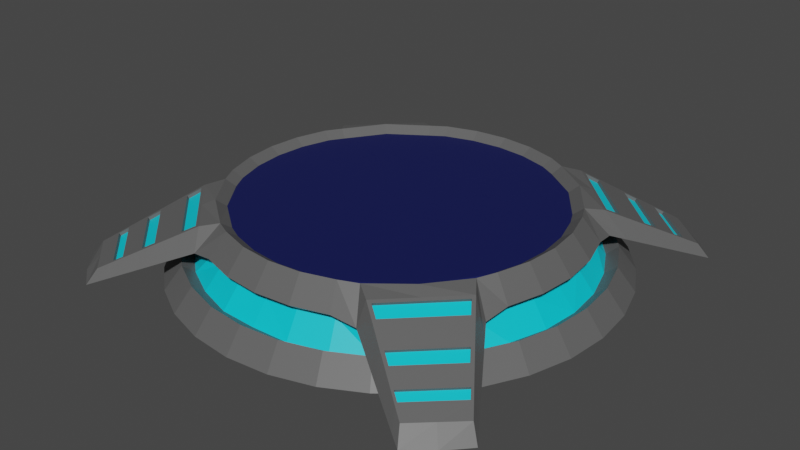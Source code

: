 # Source: PortalStand.blend  (saved by Blender 2.81.16; exported with 4.5.12 LTS)
import bpy
from mathutils import Matrix  # noqa: F401  (used for matrix-valued properties, if any)

bpy.ops.wm.read_factory_settings(use_empty=True)
scene = bpy.context.scene
scene.name = 'Scene'

# ---- collections
col_collection = bpy.data.collections.new('Collection'); scene.collection.children.link(col_collection)

# ---- materials (node trees are filled in below, after node groups)
mat_top = bpy.data.materials.new('tOP')
mat_top.use_transparent_shadow = False
mat_glowing = bpy.data.materials.new('Glowing')
mat_glowing.use_transparent_shadow = False
mat_base = bpy.data.materials.new('Base')
mat_base.use_transparent_shadow = False

# ---- material node trees
mat_top.use_nodes = True; mat_top.node_tree.nodes.clear()
_N = mat_top.node_tree.nodes; _L = mat_top.node_tree.links
n0 = _N.new('ShaderNodeOutputMaterial'); n0.name = 'Material Output'; n0.location = (300, 300)
n1 = _N.new('ShaderNodeBsdfPrincipled'); n1.name = 'Principled BSDF'; n1.location = (10, 300)
n1.distribution = 'GGX'
n1.subsurface_method = 'BURLEY'
n1.inputs[0].default_value = (0.004614, 0.008482, 0.08399, 1.0)
n1.inputs[3].default_value = 1.45
n1.inputs[27].default_value = (0.0, 0.0, 0.0, 1.0)
n1.inputs[28].default_value = 1.0
_L.new(n1.outputs[0], n0.inputs[0])
n0.is_active_output = True
mat_glowing.use_nodes = True; mat_glowing.node_tree.nodes.clear()
_N = mat_glowing.node_tree.nodes; _L = mat_glowing.node_tree.links
n0 = _N.new('ShaderNodeOutputMaterial'); n0.name = 'Material Output'; n0.location = (300, 300)
n1 = _N.new('ShaderNodeBsdfPrincipled'); n1.name = 'Principled BSDF'; n1.location = (10, 300)
n1.distribution = 'GGX'
n1.subsurface_method = 'BURLEY'
n1.inputs[0].default_value = (0.0, 0.6423, 0.8, 1.0)
n1.inputs[3].default_value = 1.45
n1.inputs[27].default_value = (0.0, 0.0, 0.0, 1.0)
n1.inputs[28].default_value = 1.0
_L.new(n1.outputs[0], n0.inputs[0])
n0.is_active_output = True
mat_base.use_nodes = True; mat_base.node_tree.nodes.clear()
_N = mat_base.node_tree.nodes; _L = mat_base.node_tree.links
n0 = _N.new('ShaderNodeOutputMaterial'); n0.name = 'Material Output'; n0.location = (300, 300)
n1 = _N.new('ShaderNodeBsdfPrincipled'); n1.name = 'Principled BSDF'; n1.location = (10, 300)
n1.distribution = 'GGX'
n1.subsurface_method = 'BURLEY'
n1.inputs[0].default_value = (0.1122, 0.1122, 0.1122, 1.0)
n1.inputs[3].default_value = 1.45
n1.inputs[27].default_value = (0.0, 0.0, 0.0, 1.0)
n1.inputs[28].default_value = 1.0
_L.new(n1.outputs[0], n0.inputs[0])
n0.is_active_output = True

# ---- world
world_world = bpy.data.worlds.new('World'); scene.world = world_world
world_world.use_nodes = True; world_world.node_tree.nodes.clear()
_N = world_world.node_tree.nodes; _L = world_world.node_tree.links
n0 = _N.new('ShaderNodeOutputWorld'); n0.name = 'World Output'; n0.location = (300, 300)
n1 = _N.new('ShaderNodeBackground'); n1.name = 'Background'; n1.location = (10, 300)
n1.inputs[0].default_value = (0.05088, 0.05088, 0.05088, 1.0)
_L.new(n1.outputs[0], n0.inputs[0])
n0.is_active_output = True
world_world.color = (0.05088, 0.05088, 0.05088)
world_world.use_sun_shadow = False
world_world.sun_shadow_jitter_overblur = 0.0

# ---- meshes
me_circle = bpy.data.meshes.new('Circle')
me_circle.from_pydata([(-1.808, -0.3596, -0.2919), (-1.703, -0.7053, -0.2919), (-1.532, -1.024, -0.2919), (-1.303, -1.303, -0.2919), (-1.024, -1.532, -0.2919), (-0.7053, -1.703, -0.2919), (-0.3596, -1.808, -0.2919), (-1.665, -0.3311, -0.1037), (-1.522, -0.3027, 0.08443), (-1.568, -0.6496, -0.1037), (-1.434, -0.5938, 0.08443), (-1.411, -0.943, -0.1037), (-1.399, -0.7949, 0.04577), (-1.2, -1.2, -0.1037), (-1.097, -1.097, 0.08443), (-0.943, -1.411, -0.1037), (-0.7949, -1.399, 0.04577), (-0.6496, -1.568, -0.1037), (-0.5938, -1.434, 0.08443), (-0.3311, -1.665, -0.1037), (-0.3027, -1.522, 0.08443), (-1.533, -1.864, -0.2873), (-1.725, -1.716, -0.2863), (-1.889, -1.537, -0.2873), (-1.482, -1.781, -0.1614), (-1.81, -1.479, -0.1614), (-1.167, -1.161, 0.1662), (-1.571, -0.3126, -0.1774), (-1.429, -0.2842, 0.01075), (-1.476, -0.6152, -0.1731), (-1.342, -0.5602, 0.01453), (-1.331, -0.8868, -0.1738), (-1.312, -0.7467, -0.02185), (-1.132, -1.132, -0.1756), (-1.029, -1.029, 0.01256), (-0.8868, -1.331, -0.1738), (-0.7467, -1.312, -0.02185), (-0.6152, -1.476, -0.1731), (-0.5602, -1.342, 0.01453), (-0.3126, -1.571, -0.1774), (-0.2841, -1.429, 0.01075), (-1.411, -1.407, -0.101), (-1.514, -1.119, 0.0629), (-1.644, -1.166, -0.1207), (-1.122, -1.499, 0.06286), (-1.164, -1.632, -0.1207), (-1.509, -1.503, -0.1583), (-1.278, -1.704, -0.1723), (-1.575, -1.203, 0.01383), (-1.72, -1.281, -0.1723), (-1.205, -1.557, 0.01389), (-1.581, -1.574, -0.201), (-1.653, -1.645, -0.2437), (-1.363, -1.757, -0.2106), (-1.448, -1.811, -0.2489), (-1.719, -1.387, -0.0987), (-1.673, -1.323, -0.06089), (-1.833, -1.452, -0.2489), (-1.776, -1.366, -0.2106), (-1.39, -1.695, -0.09864), (-1.326, -1.651, -0.06093), (-1.386, -0.9461, 0.1662), (-1.32, -0.8549, 0.22), (-1.562, -1.042, -0.06524), (-1.481, -0.9185, -0.009737), (-0.9471, -1.377, 0.1662), (-0.8561, -1.315, 0.22), (-1.202, -1.2, 0.02263), (-1.307, -1.304, -0.03916), (-0.9179, -1.476, -0.009737), (-1.041, -1.554, -0.06524), (-1.296, -0.2578, 0.2143), (-1.22, -0.5068, 0.2143), (-1.156, -0.6364, 0.2069), (-0.934, -0.934, 0.2143), (-0.6364, -1.156, 0.2141), (-0.5068, -1.22, 0.2143), (-0.2578, -1.296, 0.2143), (-1.646, -1.63, -0.1614), (-1.555, -1.54, -0.09867), (-1.318, -1.31, 0.06288), (-1.088, -1.085, 0.22), (-1.499, -1.487, -0.06091), (-1.39, -1.379, 0.01386), (-1.185, -1.18, 0.1537), (-0.9479, -1.412, 0.1537), (-1.422, -0.9469, 0.1537), (-1.07, -1.067, 0.2325), (-0.8143, -1.32, 0.2325), (-1.325, -0.8138, 0.2325), (-1.609, -1.204, 0.001789), (-1.519, -1.08, 0.07494), (-1.206, -1.59, 0.001789), (-1.081, -1.505, 0.07494), (-1.3, -1.292, 0.07494), (-1.407, -1.397, 0.001789), (-1.743, -1.387, -0.107), (-1.676, -1.296, -0.0526), (-1.39, -1.718, -0.107), (-1.298, -1.654, -0.0526), (-1.567, -1.553, -0.107), (-1.487, -1.475, -0.0526), (-1.382, -1.37, -0.0106), (-1.309, -1.301, 0.03843), (-1.547, -1.531, -0.1231), (-1.491, -1.478, -0.08536), (-1.079, -1.077, 0.1956), (-1.159, -1.153, 0.1417), (-0.9386, -1.369, 0.1418), (-1.378, -0.9376, 0.1417), (-0.8477, -1.306, 0.1956), (-1.312, -0.8464, 0.1955), (-1.566, -1.194, -0.01066), (-1.506, -1.111, 0.03841), (-1.197, -1.548, -0.01053), (-1.114, -1.491, 0.03844), (-1.711, -1.378, -0.1232), (-1.665, -1.314, -0.08538), (-1.382, -1.686, -0.123), (-1.318, -1.642, -0.08534), (1.808, -0.3596, -0.2919), (1.703, -0.7053, -0.2919), (1.532, -1.024, -0.2919), (1.303, -1.303, -0.2919), (1.024, -1.532, -0.2919), (0.7053, -1.703, -0.2919), (0.3596, -1.808, -0.2919), (1.665, -0.3311, -0.1037), (1.522, -0.3027, 0.08443), (1.568, -0.6496, -0.1037), (1.434, -0.5938, 0.08443), (1.411, -0.943, -0.1037), (1.399, -0.7949, 0.04577), (1.2, -1.2, -0.1037), (1.097, -1.097, 0.08443), (0.943, -1.411, -0.1037), (0.7949, -1.399, 0.04577), (0.6496, -1.568, -0.1037), (0.5938, -1.434, 0.08443), (0.3311, -1.665, -0.1037), (0.3027, -1.522, 0.08443), (1.533, -1.864, -0.2873), (1.725, -1.716, -0.2863), (1.889, -1.537, -0.2873), (1.482, -1.781, -0.1614), (1.81, -1.479, -0.1614), (1.167, -1.161, 0.1662), (1.571, -0.3126, -0.1774), (1.429, -0.2842, 0.01075), (1.476, -0.6152, -0.1731), (1.342, -0.5602, 0.01453), (1.331, -0.8868, -0.1738), (1.312, -0.7467, -0.02185), (1.132, -1.132, -0.1756), (1.029, -1.029, 0.01256), (0.8868, -1.331, -0.1738), (0.7467, -1.312, -0.02185), (0.6152, -1.476, -0.1731), (0.5602, -1.342, 0.01453), (0.3126, -1.571, -0.1774), (0.2841, -1.429, 0.01075), (3.851e-08, -1.439, 0.003598), (1.411, -1.407, -0.101), (1.514, -1.119, 0.0629), (1.644, -1.166, -0.1207), (1.122, -1.499, 0.06286), (1.164, -1.632, -0.1207), (1.509, -1.503, -0.1583), (1.278, -1.704, -0.1723), (1.575, -1.203, 0.01383), (1.72, -1.281, -0.1723), (1.205, -1.557, 0.01389), (1.581, -1.574, -0.201), (1.653, -1.645, -0.2437), (1.363, -1.757, -0.2106), (1.448, -1.811, -0.2489), (1.719, -1.387, -0.0987), (1.673, -1.323, -0.06089), (1.833, -1.452, -0.2489), (1.776, -1.366, -0.2106), (1.39, -1.695, -0.09864), (1.326, -1.651, -0.06093), (1.386, -0.9461, 0.1662), (1.32, -0.8549, 0.22), (1.562, -1.042, -0.06524), (1.481, -0.9185, -0.009737), (0.9471, -1.377, 0.1662), (0.8561, -1.315, 0.22), (1.202, -1.2, 0.02263), (1.307, -1.304, -0.03916), (0.9179, -1.476, -0.009737), (1.041, -1.554, -0.06524), (3.851e-08, -1.843, -0.2919), (3.851e-08, -1.697, -0.1037), (3.851e-08, -1.552, 0.08443), (1.296, -0.2578, 0.2143), (1.22, -0.5068, 0.2143), (1.156, -0.6364, 0.2069), (0.934, -0.934, 0.2143), (0.6364, -1.156, 0.2069), (0.5068, -1.22, 0.2143), (0.2578, -1.296, 0.2143), (3.914e-08, -1.321, 0.2143), (3.851e-08, -1.584, -0.178), (1.646, -1.63, -0.1614), (1.555, -1.54, -0.09867), (1.318, -1.31, 0.06288), (1.088, -1.085, 0.22), (1.499, -1.487, -0.06091), (1.39, -1.379, 0.01386), (1.185, -1.18, 0.1537), (0.9479, -1.412, 0.1537), (1.422, -0.9469, 0.1537), (1.07, -1.067, 0.2325), (0.8143, -1.32, 0.2325), (1.325, -0.8138, 0.2325), (1.609, -1.204, 0.001789), (1.519, -1.08, 0.07494), (1.206, -1.59, 0.001789), (1.081, -1.505, 0.07494), (1.3, -1.292, 0.07494), (1.407, -1.397, 0.001789), (1.743, -1.387, -0.107), (1.676, -1.296, -0.0526), (1.39, -1.718, -0.107), (1.298, -1.654, -0.0526), (1.567, -1.553, -0.107), (1.487, -1.475, -0.0526), (1.382, -1.37, -0.0106), (1.309, -1.301, 0.03843), (1.547, -1.531, -0.1231), (1.491, -1.478, -0.08536), (1.079, -1.077, 0.1956), (1.159, -1.153, 0.1417), (0.9386, -1.369, 0.1418), (1.378, -0.9376, 0.1417), (0.8477, -1.306, 0.1956), (1.312, -0.8464, 0.1955), (1.566, -1.194, -0.01066), (1.506, -1.111, 0.03841), (1.197, -1.548, -0.01053), (1.114, -1.491, 0.03844), (1.711, -1.378, -0.1232), (1.665, -1.314, -0.08538), (1.382, -1.686, -0.123), (1.318, -1.642, -0.08534), (-1.808, 0.3596, -0.2919), (-1.703, 0.7053, -0.2919), (-1.532, 1.024, -0.2919), (-1.303, 1.303, -0.2919), (-1.024, 1.532, -0.2919), (-0.7053, 1.703, -0.2919), (-0.3596, 1.808, -0.2919), (-1.665, 0.3311, -0.1037), (-1.522, 0.3027, 0.08443), (-1.568, 0.6496, -0.1037), (-1.434, 0.5938, 0.08443), (-1.411, 0.943, -0.1037), (-1.399, 0.7949, 0.04577), (-1.2, 1.2, -0.1037), (-1.097, 1.097, 0.08443), (-0.943, 1.411, -0.1037), (-0.7949, 1.399, 0.04577), (-0.6496, 1.568, -0.1037), (-0.5938, 1.434, 0.08443), (-0.3311, 1.665, -0.1037), (-0.3027, 1.522, 0.08443), (-1.533, 1.864, -0.2873), (-1.725, 1.716, -0.2863), (-1.889, 1.537, -0.2873), (-1.482, 1.781, -0.1614), (-1.81, 1.479, -0.1614), (-1.167, 1.161, 0.1662), (-1.45, -1.812e-07, -0.0007402), (-1.571, 0.3126, -0.1774), (-1.429, 0.2841, 0.01075), (-1.476, 0.6152, -0.1731), (-1.342, 0.5602, 0.01453), (-1.331, 0.8868, -0.1738), (-1.312, 0.7467, -0.02185), (-1.132, 1.132, -0.1756), (-1.029, 1.029, 0.01256), (-0.8868, 1.331, -0.1738), (-0.7467, 1.312, -0.02185), (-0.6152, 1.476, -0.1731), (-0.5602, 1.342, 0.01453), (-0.3126, 1.571, -0.1774), (-0.2841, 1.429, 0.01075), (-1.411, 1.407, -0.101), (-1.514, 1.119, 0.0629), (-1.644, 1.166, -0.1207), (-1.122, 1.499, 0.06286), (-1.164, 1.632, -0.1207), (-1.509, 1.503, -0.1583), (-1.278, 1.704, -0.1723), (-1.575, 1.203, 0.01383), (-1.72, 1.281, -0.1723), (-1.205, 1.557, 0.01389), (-1.581, 1.574, -0.201), (-1.653, 1.645, -0.2437), (-1.363, 1.757, -0.2106), (-1.448, 1.811, -0.2489), (-1.719, 1.387, -0.0987), (-1.673, 1.323, -0.06089), (-1.833, 1.452, -0.2489), (-1.776, 1.366, -0.2106), (-1.39, 1.695, -0.09864), (-1.326, 1.651, -0.06093), (-1.386, 0.9461, 0.1662), (-1.32, 0.8549, 0.22), (-1.562, 1.042, -0.06524), (-1.481, 0.9185, -0.009737), (-0.9471, 1.377, 0.1662), (-0.8561, 1.315, 0.22), (-1.202, 1.2, 0.02263), (-1.307, 1.304, -0.03916), (-0.9179, 1.476, -0.009737), (-1.041, 1.554, -0.06524), (-1.843, -1.812e-07, -0.2919), (-1.552, -1.812e-07, 0.08443), (-1.697, -1.812e-07, -0.1037), (-1.603, -1.812e-07, -0.1772), (-1.296, 0.2578, 0.2143), (-1.321, -1.818e-07, 0.2143), (-1.22, 0.5068, 0.2143), (-1.156, 0.6364, 0.2069), (-0.934, 0.934, 0.2143), (-0.6364, 1.156, 0.2069), (-0.5068, 1.22, 0.2143), (-0.2578, 1.296, 0.2143), (-1.646, 1.63, -0.1614), (-1.555, 1.54, -0.09867), (-1.318, 1.31, 0.06288), (-1.088, 1.085, 0.22), (-1.499, 1.487, -0.06091), (-1.39, 1.379, 0.01386), (-1.185, 1.18, 0.1537), (-0.9479, 1.412, 0.1537), (-1.422, 0.9469, 0.1537), (-1.07, 1.067, 0.2325), (-0.8143, 1.32, 0.2325), (-1.325, 0.8138, 0.2325), (-1.609, 1.204, 0.001789), (-1.519, 1.08, 0.07494), (-1.206, 1.59, 0.001789), (-1.081, 1.505, 0.07494), (-1.3, 1.292, 0.07494), (-1.407, 1.397, 0.001789), (-1.743, 1.387, -0.107), (-1.676, 1.296, -0.0526), (-1.39, 1.718, -0.107), (-1.298, 1.654, -0.0526), (-1.567, 1.553, -0.107), (-1.487, 1.475, -0.0526), (-1.382, 1.37, -0.0106), (-1.309, 1.301, 0.03843), (-1.547, 1.531, -0.1231), (-1.491, 1.478, -0.08536), (-1.079, 1.077, 0.1956), (-1.159, 1.153, 0.1417), (-0.9386, 1.369, 0.1418), (-1.378, 0.9376, 0.1417), (-0.8477, 1.306, 0.1956), (-1.312, 0.8464, 0.1955), (-1.566, 1.194, -0.01066), (-1.506, 1.111, 0.03841), (-1.197, 1.548, -0.01053), (-1.114, 1.491, 0.03844), (-1.711, 1.378, -0.1232), (-1.665, 1.314, -0.08538), (-1.382, 1.686, -0.123), (-1.318, 1.642, -0.08534), (1.808, 0.3596, -0.2919), (1.703, 0.7053, -0.2919), (1.532, 1.024, -0.2919), (1.303, 1.303, -0.2919), (1.024, 1.532, -0.2919), (0.7053, 1.703, -0.2919), (0.3596, 1.808, -0.2919), (1.665, 0.3311, -0.1037), (1.522, 0.3027, 0.08443), (1.568, 0.6496, -0.1037), (1.434, 0.5938, 0.08443), (1.411, 0.943, -0.1037), (1.399, 0.7949, 0.04577), (1.2, 1.2, -0.1037), (1.097, 1.097, 0.08443), (0.943, 1.411, -0.1037), (0.7949, 1.399, 0.04577), (0.6496, 1.568, -0.1037), (0.5938, 1.434, 0.08443), (0.3311, 1.665, -0.1037), (0.3027, 1.522, 0.08443), (1.533, 1.864, -0.2873), (1.725, 1.716, -0.2863), (1.889, 1.537, -0.2873), (1.482, 1.781, -0.1614), (1.81, 1.479, -0.1614), (1.167, 1.161, 0.1662), (1.45, -1.812e-07, -0.0007402), (1.571, 0.3126, -0.1774), (1.429, 0.2841, 0.01075), (1.476, 0.6152, -0.1731), (1.342, 0.5602, 0.01453), (1.331, 0.8868, -0.1738), (1.312, 0.7467, -0.02185), (1.132, 1.132, -0.1756), (1.029, 1.029, 0.01256), (0.8868, 1.331, -0.1738), (0.7467, 1.312, -0.02185), (0.6152, 1.476, -0.1731), (0.5602, 1.342, 0.01453), (0.3126, 1.571, -0.1774), (0.2841, 1.429, 0.01075), (3.851e-08, 1.439, 0.003598), (1.411, 1.407, -0.101), (1.514, 1.119, 0.0629), (1.644, 1.166, -0.1207), (1.122, 1.499, 0.06286), (1.164, 1.632, -0.1207), (1.509, 1.503, -0.1583), (1.278, 1.704, -0.1723), (1.575, 1.203, 0.01383), (1.72, 1.281, -0.1723), (1.205, 1.557, 0.01389), (1.581, 1.574, -0.201), (1.653, 1.645, -0.2437), (1.363, 1.757, -0.2106), (1.448, 1.811, -0.2489), (1.719, 1.387, -0.0987), (1.673, 1.323, -0.06089), (1.833, 1.452, -0.2489), (1.776, 1.366, -0.2106), (1.39, 1.695, -0.09864), (1.326, 1.651, -0.06093), (1.386, 0.9461, 0.1662), (1.32, 0.8549, 0.22), (1.562, 1.042, -0.06524), (1.481, 0.9185, -0.009737), (0.9471, 1.377, 0.1662), (0.8561, 1.315, 0.22), (1.202, 1.2, 0.02263), (1.307, 1.304, -0.03916), (0.9179, 1.476, -0.009737), (1.041, 1.554, -0.06524), (3.851e-08, 1.843, -0.2919), (3.851e-08, 1.697, -0.1037), (3.851e-08, 1.552, 0.08443), (1.843, -1.812e-07, -0.2919), (1.552, -1.812e-07, 0.08443), (1.697, -1.812e-07, -0.1037), (1.603, -1.812e-07, -0.1772), (1.296, 0.2578, 0.2143), (1.321, -1.818e-07, 0.2143), (1.22, 0.5068, 0.2143), (1.156, 0.6364, 0.2069), (0.934, 0.934, 0.2143), (0.6364, 1.156, 0.2069), (0.5068, 1.22, 0.2143), (0.2578, 1.296, 0.2143), (3.914e-08, 1.321, 0.2143), (3.851e-08, 1.584, -0.178), (1.646, 1.63, -0.1614), (1.555, 1.54, -0.09867), (1.318, 1.31, 0.06288), (1.088, 1.085, 0.22), (1.499, 1.487, -0.06091), (1.39, 1.379, 0.01386), (1.185, 1.18, 0.1537), (0.9479, 1.412, 0.1537), (1.422, 0.9469, 0.1537), (1.07, 1.067, 0.2325), (0.8143, 1.32, 0.2325), (1.325, 0.8138, 0.2325), (1.609, 1.204, 0.001789), (1.519, 1.08, 0.07494), (1.206, 1.59, 0.001789), (1.081, 1.505, 0.07494), (1.3, 1.292, 0.07494), (1.407, 1.397, 0.001789), (1.743, 1.387, -0.107), (1.676, 1.296, -0.0526), (1.39, 1.718, -0.107), (1.298, 1.654, -0.0526), (1.567, 1.553, -0.107), (1.487, 1.475, -0.0526), (1.382, 1.37, -0.0106), (1.309, 1.301, 0.03843), (1.547, 1.531, -0.1231), (1.491, 1.478, -0.08536), (1.079, 1.077, 0.1956), (1.159, 1.153, 0.1417), (0.9386, 1.369, 0.1418), (1.378, 0.9376, 0.1417), (0.8477, 1.306, 0.1956), (1.312, 0.8464, 0.1955), (1.566, 1.194, -0.01066), (1.506, 1.111, 0.03841), (1.197, 1.548, -0.01053), (1.114, 1.491, 0.03844), (1.711, 1.378, -0.1232), (1.665, 1.314, -0.08538), (1.382, 1.686, -0.123), (1.318, 1.642, -0.08534), (-1.379, -0.2743, 0.2726), (-1.406, -1.812e-07, 0.2726), (-1.299, -0.538, 0.2726), (-1.228, -0.6806, 0.2652), (-0.9941, -0.9942, 0.2726), (-0.6806, -1.228, 0.2652), (-0.538, -1.299, 0.2726), (-0.2743, -1.379, 0.2726), (3.851e-08, -1.406, 0.2726), (1.379, -0.2743, 0.2726), (1.406, -1.812e-07, 0.2726), (1.299, -0.538, 0.2726), (1.228, -0.6806, 0.2652), (0.9941, -0.9942, 0.2726), (0.6806, -1.228, 0.2652), (0.538, -1.299, 0.2726), (0.2743, -1.379, 0.2726), (-1.379, 0.2743, 0.2726), (-1.299, 0.538, 0.2726), (-1.228, 0.6806, 0.2652), (-0.9941, 0.9941, 0.2726), (-0.6806, 1.228, 0.2652), (-0.538, 1.299, 0.2726), (-0.2743, 1.379, 0.2726), (3.851e-08, 1.406, 0.2726), (1.379, 0.2743, 0.2726), (1.299, 0.538, 0.2726), (1.228, 0.6806, 0.2652), (0.9941, 0.9941, 0.2726), (0.6806, 1.228, 0.2652), (0.538, 1.299, 0.2726), (0.2743, 1.379, 0.2726)], [], [(7, 320, 318, 0), (9, 7, 0, 1), (11, 9, 1, 2), (13, 11, 2, 3), (15, 13, 3, 4), (17, 15, 4, 5), (19, 17, 5, 6), (193, 19, 6, 192), (78, 100, 96, 25), (52, 54, 21, 22), (54, 98, 24, 21), (96, 57, 23, 25), (81, 62, 111, 106), (512, 511, 20, 194), (511, 510, 18, 20), (194, 20, 40, 161), (510, 509, 16, 18), (13, 15, 35, 33), (508, 507, 89, 87), (57, 52, 22, 23), (16, 14, 34, 36), (507, 506, 10, 12), (7, 9, 29, 27), (506, 504, 8, 10), (15, 17, 37, 35), (504, 505, 319, 8), (10, 8, 28, 30), (40, 38, 37, 39), (38, 36, 35, 37), (36, 34, 33, 35), (34, 32, 31, 33), (32, 30, 29, 31), (30, 28, 27, 29), (8, 319, 273, 28), (14, 12, 32, 34), (11, 13, 33, 31), (20, 18, 38, 40), (12, 10, 30, 32), (17, 19, 39, 37), (9, 11, 31, 29), (18, 16, 36, 38), (63, 68, 41, 43), (95, 101, 99, 92), (60, 82, 105, 119), (86, 63, 43, 91), (70, 85, 93, 45), (68, 70, 45, 41), (43, 41, 46, 49), (91, 43, 49, 90), (45, 93, 92, 47), (41, 45, 47, 46), (49, 46, 51, 58), (58, 51, 52, 57), (42, 48, 112, 113), (84, 86, 91, 94), (90, 49, 58, 97), (97, 58, 57, 96), (47, 92, 99, 53), (53, 99, 98, 54), (46, 47, 53, 51), (51, 53, 54, 52), (51, 46, 41, 68, 67, 14, 22, 52), (14, 16, 69, 67), (67, 69, 70, 68), (16, 509, 88, 69), (69, 88, 85, 70), (507, 12, 64, 89), (89, 64, 63, 86), (12, 14, 67, 64), (64, 67, 68, 63), (7, 27, 321, 320), (28, 273, 321, 27), (193, 203, 39, 19), (39, 203, 161, 40), (85, 84, 94, 93), (65, 66, 110, 108), (79, 59, 118, 104), (90, 97, 101, 95), (62, 61, 109, 111), (24, 98, 100, 78), (509, 508, 87, 88), (25, 23, 22, 78), (21, 24, 78, 22), (65, 26, 84, 85), (26, 61, 86, 84), (81, 66, 88, 87), (61, 62, 89, 86), (66, 65, 85, 88), (62, 81, 87, 89), (48, 42, 91, 90), (44, 50, 92, 93), (80, 44, 93, 94), (50, 83, 95, 92), (42, 80, 94, 91), (83, 48, 90, 95), (55, 56, 97, 96), (60, 59, 98, 99), (59, 79, 100, 98), (82, 60, 99, 101), (79, 55, 96, 100), (56, 82, 101, 97), (107, 106, 111, 109), (105, 104, 118, 119), (103, 102, 114, 115), (113, 112, 102, 103), (117, 116, 104, 105), (108, 110, 106, 107), (50, 44, 115, 114), (55, 79, 104, 116), (44, 80, 103, 115), (82, 56, 117, 105), (26, 65, 108, 107), (83, 50, 114, 102), (61, 26, 107, 109), (80, 42, 113, 103), (56, 55, 116, 117), (66, 81, 106, 110), (48, 83, 102, 112), (59, 60, 119, 118), (127, 120, 448, 450), (129, 121, 120, 127), (131, 122, 121, 129), (133, 123, 122, 131), (135, 124, 123, 133), (137, 125, 124, 135), (139, 126, 125, 137), (193, 192, 126, 139), (204, 145, 222, 226), (173, 142, 141, 175), (175, 141, 144, 224), (222, 145, 143, 178), (207, 232, 237, 183), (512, 194, 140, 520), (520, 140, 138, 519), (194, 161, 160, 140), (519, 138, 136, 518), (133, 153, 155, 135), (517, 213, 215, 516), (178, 143, 142, 173), (136, 156, 154, 134), (516, 132, 130, 515), (127, 147, 149, 129), (515, 130, 128, 513), (135, 155, 157, 137), (513, 128, 449, 514), (130, 150, 148, 128), (160, 159, 157, 158), (158, 157, 155, 156), (156, 155, 153, 154), (154, 153, 151, 152), (152, 151, 149, 150), (150, 149, 147, 148), (128, 148, 399, 449), (134, 154, 152, 132), (131, 151, 153, 133), (140, 160, 158, 138), (132, 152, 150, 130), (137, 157, 159, 139), (129, 149, 151, 131), (138, 158, 156, 136), (184, 164, 162, 189), (221, 218, 225, 227), (181, 245, 231, 208), (212, 217, 164, 184), (191, 166, 219, 211), (189, 162, 166, 191), (164, 170, 167, 162), (217, 216, 170, 164), (166, 168, 218, 219), (162, 167, 168, 166), (170, 179, 172, 167), (179, 178, 173, 172), (163, 239, 238, 169), (210, 220, 217, 212), (216, 223, 179, 170), (223, 222, 178, 179), (168, 174, 225, 218), (174, 175, 224, 225), (167, 172, 174, 168), (172, 173, 175, 174), (172, 173, 142, 134, 188, 189, 162, 167), (134, 188, 190, 136), (188, 189, 191, 190), (136, 190, 214, 518), (190, 191, 211, 214), (516, 215, 185, 132), (215, 212, 184, 185), (132, 185, 188, 134), (185, 184, 189, 188), (127, 450, 451, 147), (148, 147, 451, 399), (193, 139, 159, 203), (159, 160, 161, 203), (211, 219, 220, 210), (186, 234, 236, 187), (205, 230, 244, 180), (216, 221, 227, 223), (183, 237, 235, 182), (144, 204, 226, 224), (518, 214, 213, 517), (145, 204, 142, 143), (141, 142, 204, 144), (186, 211, 210, 146), (146, 210, 212, 182), (207, 213, 214, 187), (182, 212, 215, 183), (187, 214, 211, 186), (183, 215, 213, 207), (169, 216, 217, 163), (165, 219, 218, 171), (206, 220, 219, 165), (171, 218, 221, 209), (163, 217, 220, 206), (209, 221, 216, 169), (176, 222, 223, 177), (181, 225, 224, 180), (180, 224, 226, 205), (208, 227, 225, 181), (205, 226, 222, 176), (177, 223, 227, 208), (233, 235, 237, 232), (231, 245, 244, 230), (229, 241, 240, 228), (239, 229, 228, 238), (243, 231, 230, 242), (234, 233, 232, 236), (171, 240, 241, 165), (176, 242, 230, 205), (165, 241, 229, 206), (208, 231, 243, 177), (146, 233, 234, 186), (209, 228, 240, 171), (182, 235, 233, 146), (206, 229, 239, 163), (177, 243, 242, 176), (187, 236, 232, 207), (169, 238, 228, 209), (180, 244, 245, 181), (253, 246, 318, 320), (255, 247, 246, 253), (257, 248, 247, 255), (259, 249, 248, 257), (261, 250, 249, 259), (263, 251, 250, 261), (265, 252, 251, 263), (446, 445, 252, 265), (330, 271, 348, 352), (299, 268, 267, 301), (301, 267, 270, 350), (348, 271, 269, 304), (333, 358, 363, 309), (528, 447, 266, 527), (527, 266, 264, 526), (447, 414, 287, 266), (526, 264, 262, 525), (259, 280, 282, 261), (524, 339, 341, 523), (304, 269, 268, 299), (262, 283, 281, 260), (523, 258, 256, 522), (253, 274, 276, 255), (522, 256, 254, 521), (261, 282, 284, 263), (521, 254, 319, 505), (256, 277, 275, 254), (287, 286, 284, 285), (285, 284, 282, 283), (283, 282, 280, 281), (281, 280, 278, 279), (279, 278, 276, 277), (277, 276, 274, 275), (254, 275, 273, 319), (260, 281, 279, 258), (257, 278, 280, 259), (266, 287, 285, 264), (258, 279, 277, 256), (263, 284, 286, 265), (255, 276, 278, 257), (264, 285, 283, 262), (310, 290, 288, 315), (347, 344, 351, 353), (307, 371, 357, 334), (338, 343, 290, 310), (317, 292, 345, 337), (315, 288, 292, 317), (290, 296, 293, 288), (343, 342, 296, 290), (292, 294, 344, 345), (288, 293, 294, 292), (296, 305, 298, 293), (305, 304, 299, 298), (289, 365, 364, 295), (336, 346, 343, 338), (342, 349, 305, 296), (349, 348, 304, 305), (294, 300, 351, 344), (300, 301, 350, 351), (293, 298, 300, 294), (298, 299, 301, 300), (298, 293, 288, 315, 314, 260, 268, 299), (260, 314, 316, 262), (314, 315, 317, 316), (262, 316, 340, 525), (316, 317, 337, 340), (523, 341, 311, 258), (341, 338, 310, 311), (258, 311, 314, 260), (311, 310, 315, 314), (253, 320, 321, 274), (275, 274, 321, 273), (446, 265, 286, 461), (286, 287, 414, 461), (337, 345, 346, 336), (312, 360, 362, 313), (331, 356, 370, 306), (342, 347, 353, 349), (309, 363, 361, 308), (270, 330, 352, 350), (525, 340, 339, 524), (271, 330, 268, 269), (267, 268, 330, 270), (312, 337, 336, 272), (272, 336, 338, 308), (333, 339, 340, 313), (308, 338, 341, 309), (313, 340, 337, 312), (309, 341, 339, 333), (295, 342, 343, 289), (291, 345, 344, 297), (332, 346, 345, 291), (297, 344, 347, 335), (289, 343, 346, 332), (335, 347, 342, 295), (302, 348, 349, 303), (307, 351, 350, 306), (306, 350, 352, 331), (334, 353, 351, 307), (331, 352, 348, 302), (303, 349, 353, 334), (359, 361, 363, 358), (357, 371, 370, 356), (355, 367, 366, 354), (365, 355, 354, 364), (369, 357, 356, 368), (360, 359, 358, 362), (297, 366, 367, 291), (302, 368, 356, 331), (291, 367, 355, 332), (334, 357, 369, 303), (272, 359, 360, 312), (335, 354, 366, 297), (308, 361, 359, 272), (332, 355, 365, 289), (303, 369, 368, 302), (313, 362, 358, 333), (295, 364, 354, 335), (306, 370, 371, 307), (379, 450, 448, 372), (381, 379, 372, 373), (383, 381, 373, 374), (385, 383, 374, 375), (387, 385, 375, 376), (389, 387, 376, 377), (391, 389, 377, 378), (446, 391, 378, 445), (462, 484, 480, 397), (426, 428, 393, 394), (428, 482, 396, 393), (480, 431, 395, 397), (465, 436, 495, 490), (528, 535, 392, 447), (535, 534, 390, 392), (447, 392, 413, 414), (534, 533, 388, 390), (385, 387, 408, 406), (532, 531, 473, 471), (431, 426, 394, 395), (388, 386, 407, 409), (531, 530, 382, 384), (379, 381, 402, 400), (530, 529, 380, 382), (387, 389, 410, 408), (529, 514, 449, 380), (382, 380, 401, 403), (413, 411, 410, 412), (411, 409, 408, 410), (409, 407, 406, 408), (407, 405, 404, 406), (405, 403, 402, 404), (403, 401, 400, 402), (380, 449, 399, 401), (386, 384, 405, 407), (383, 385, 406, 404), (392, 390, 411, 413), (384, 382, 403, 405), (389, 391, 412, 410), (381, 383, 404, 402), (390, 388, 409, 411), (437, 442, 415, 417), (479, 485, 483, 476), (434, 466, 489, 503), (470, 437, 417, 475), (444, 469, 477, 419), (442, 444, 419, 415), (417, 415, 420, 423), (475, 417, 423, 474), (419, 477, 476, 421), (415, 419, 421, 420), (423, 420, 425, 432), (432, 425, 426, 431), (416, 422, 496, 497), (468, 470, 475, 478), (474, 423, 432, 481), (481, 432, 431, 480), (421, 476, 483, 427), (427, 483, 482, 428), (420, 421, 427, 425), (425, 427, 428, 426), (425, 420, 415, 442, 441, 386, 394, 426), (386, 388, 443, 441), (441, 443, 444, 442), (388, 533, 472, 443), (443, 472, 469, 444), (531, 384, 438, 473), (473, 438, 437, 470), (384, 386, 441, 438), (438, 441, 442, 437), (379, 400, 451, 450), (401, 399, 451, 400), (71, 72, 73, 74, 75, 76, 77, 202, 201, 200, 199, 198, 197, 196, 195, 453, 452, 454, 455, 456, 457, 458, 459, 460, 329, 328, 327, 326, 325, 324, 322, 323), (446, 461, 412, 391), (412, 461, 414, 413), (469, 468, 478, 477), (439, 440, 494, 492), (463, 433, 502, 488), (474, 481, 485, 479), (436, 435, 493, 495), (396, 482, 484, 462), (533, 532, 471, 472), (397, 395, 394, 462), (393, 396, 462, 394), (439, 398, 468, 469), (398, 435, 470, 468), (465, 440, 472, 471), (435, 436, 473, 470), (440, 439, 469, 472), (436, 465, 471, 473), (422, 416, 475, 474), (418, 424, 476, 477), (464, 418, 477, 478), (424, 467, 479, 476), (416, 464, 478, 475), (467, 422, 474, 479), (429, 430, 481, 480), (434, 433, 482, 483), (433, 463, 484, 482), (466, 434, 483, 485), (463, 429, 480, 484), (430, 466, 485, 481), (491, 490, 495, 493), (489, 488, 502, 503), (487, 486, 498, 499), (497, 496, 486, 487), (501, 500, 488, 489), (492, 494, 490, 491), (424, 418, 499, 498), (429, 463, 488, 500), (418, 464, 487, 499), (466, 430, 501, 489), (398, 439, 492, 491), (467, 424, 498, 486), (435, 398, 491, 493), (464, 416, 497, 487), (430, 429, 500, 501), (440, 465, 490, 494), (422, 467, 486, 496), (433, 434, 503, 502), (323, 505, 504, 71), (71, 504, 506, 72), (72, 506, 507, 73), (73, 507, 508, 74), (74, 508, 509, 75), (75, 509, 510, 76), (76, 510, 511, 77), (77, 511, 512, 202), (195, 513, 514, 453), (196, 515, 513, 195), (197, 516, 515, 196), (198, 517, 516, 197), (199, 518, 517, 198), (200, 519, 518, 199), (201, 520, 519, 200), (202, 512, 520, 201), (322, 521, 505, 323), (324, 522, 521, 322), (325, 523, 522, 324), (326, 524, 523, 325), (327, 525, 524, 326), (328, 526, 525, 327), (329, 527, 526, 328), (460, 528, 527, 329), (453, 514, 529, 452), (452, 529, 530, 454), (454, 530, 531, 455), (455, 531, 532, 456), (456, 532, 533, 457), (457, 533, 534, 458), (458, 534, 535, 459), (459, 535, 528, 460), (0, 318, 246, 247, 248, 249, 250, 251, 252, 445, 378, 377, 376, 375, 374, 373, 372, 448, 120, 121, 122, 123, 124, 125, 126, 192, 6, 5, 4, 3, 2, 1)])
me_circle.polygons.foreach_set('material_index', [2, 2, 2, 2, 2, 2, 2, 2, 2, 2, 2, 2, 2, 2, 2, 2, 2, 2, 2, 2, 2, 2, 2, 2, 2, 2, 2, 1, 1, 1, 1, 1, 1, 2, 2, 2, 2, 2, 2, 2, 2, 2, 2, 2, 2, 2, 2, 2, 2, 2, 2, 2, 2, 2, 2, 2, 2, 2, 2, 2, 2, 2, 2, 2, 2, 2, 2, 2, 2, 2, 2, 1, 2, 1, 2, 2, 2, 2, 2, 2, 2, 2, 2, 2, 2, 2, 2, 2, 2, 2, 2, 2, 2, 2, 2, 2, 2, 2, 2, 2, 2, 1, 1, 1, 1, 1, 1, 2, 2, 2, 2, 2, 2, 2, 2, 2, 2, 2, 2, 2, 2, 2, 2, 2, 2, 2, 2, 2, 2, 2, 2, 2, 2, 2, 2, 2, 2, 2, 2, 2, 2, 2, 2, 2, 2, 2, 1, 1, 1, 1, 1, 1, 2, 2, 2, 2, 2, 2, 2, 2, 2, 2, 2, 2, 2, 2, 2, 2, 2, 2, 2, 2, 2, 2, 2, 2, 2, 2, 2, 2, 2, 2, 2, 2, 2, 2, 2, 2, 2, 2, 1, 2, 1, 2, 2, 2, 2, 2, 2, 2, 2, 2, 2, 2, 2, 2, 2, 2, 2, 2, 2, 2, 2, 2, 2, 2, 2, 2, 2, 2, 1, 1, 1, 1, 1, 1, 2, 2, 2, 2, 2, 2, 2, 2, 2, 2, 2, 2, 2, 2, 2, 2, 2, 2, 2, 2, 2, 2, 2, 2, 2, 2, 2, 2, 2, 2, 2, 2, 2, 2, 2, 2, 2, 2, 2, 1, 1, 1, 1, 1, 1, 2, 2, 2, 2, 2, 2, 2, 2, 2, 2, 2, 2, 2, 2, 2, 2, 2, 2, 2, 2, 2, 2, 2, 2, 2, 2, 2, 2, 2, 2, 2, 2, 2, 2, 2, 2, 2, 2, 1, 2, 1, 2, 2, 2, 2, 2, 2, 2, 2, 2, 2, 2, 2, 2, 2, 2, 2, 2, 2, 2, 2, 2, 2, 2, 2, 2, 2, 2, 1, 1, 1, 1, 1, 1, 2, 2, 2, 2, 2, 2, 2, 2, 2, 2, 2, 2, 2, 2, 2, 2, 2, 2, 2, 2, 2, 2, 2, 2, 2, 2, 2, 2, 2, 2, 2, 2, 2, 2, 2, 2, 2, 2, 2, 1, 1, 1, 1, 1, 1, 2, 2, 2, 2, 2, 2, 2, 2, 2, 2, 2, 2, 2, 2, 2, 2, 2, 2, 2, 2, 2, 2, 2, 2, 2, 2, 2, 2, 2, 2, 2, 2, 2, 2, 2, 2, 2, 2, 1, 0, 2, 1, 2, 2, 2, 2, 2, 2, 2, 2, 2, 2, 2, 2, 2, 2, 2, 2, 2, 2, 2, 2, 2, 2, 2, 2, 2, 2, 2, 1, 1, 1, 1, 1, 1, 2, 2, 2, 2, 2, 2, 2, 2, 2, 2, 2, 2, 2, 2, 2, 2, 2, 2, 2, 2, 2, 2, 2, 2, 2, 2, 2, 2, 2, 2, 2, 2, 2, 2, 2, 2, 2, 2, 2, 2, 2, 2, 2, 2, 2])
_uv = me_circle.uv_layers.new(name='UVMap')
_uv.uv.foreach_set('vector', [0.0, 0.0, 0.0, 0.0, 0.0, 0.0, 0.0, 0.0, 0.0, 0.0, 0.0, 0.0, 0.0, 0.0, 0.0, 0.0, 0.0, 0.0, 0.0, 0.0, 0.0, 0.0, 0.0, 0.0, 0.0, 0.0, 0.0, 0.0, 0.0, 0.0, 0.0, 0.0, 0.0, 0.0, 0.0, 0.0, 0.0, 0.0, 0.0, 0.0, 0.0, 0.0, 0.0, 0.0, 0.0, 0.0, 0.0, 0.0, 0.0, 0.0, 0.0, 0.0, 0.0, 0.0, 0.0, 0.0, 0.0, 0.0, 0.0, 0.0, 0.0, 0.0, 0.0, 0.0, 0.0, 0.0, 0.0, 0.0, 0.0, 0.0, 0.0, 0.0, 0.0, 0.0, 0.0, 0.0, 0.0, 0.0, 0.0, 0.0, 0.0, 0.0, 0.0, 0.0, 0.0, 0.0, 0.0, 0.0, 0.0, 0.0, 0.0, 0.0, 0.0, 0.0, 0.0, 0.0, 0.0, 0.0, 0.0, 0.0, 0.0, 0.0, 0.0, 0.0, 0.0, 0.0, 0.0, 0.0, 0.0, 0.0, 0.0, 0.0, 0.0, 0.0, 0.0, 0.0, 0.0, 0.0, 0.0, 0.0, 0.0, 0.0, 0.0, 0.0, 0.0, 0.0, 0.0, 0.0, 0.0, 0.0, 0.0, 0.0, 0.0, 0.0, 0.0, 0.0, 0.0, 0.0, 0.0, 0.0, 0.0, 0.0, 0.0, 0.0, 0.0, 0.0, 0.0, 0.0, 0.0, 0.0, 0.0, 0.0, 0.0, 0.0, 0.0, 0.0, 0.0, 0.0, 0.0, 0.0, 0.0, 0.0, 0.0, 0.0, 0.0, 0.0, 0.0, 0.0, 0.0, 0.0, 0.0, 0.0, 0.0, 0.0, 0.0, 0.0, 0.0, 0.0, 0.0, 0.0, 0.0, 0.0, 0.0, 0.0, 0.0, 0.0, 0.0, 0.0, 0.0, 0.0, 0.0, 0.0, 0.0, 0.0, 0.0, 0.0, 0.0, 0.0, 0.0, 0.0, 0.0, 0.0, 0.0, 0.0, 0.0, 0.0, 0.0, 0.0, 0.0, 0.0, 0.0, 0.0, 0.0, 0.0, 0.0, 0.0, 0.0, 0.0, 0.0, 0.0, 0.0, 0.0, 0.0, 0.0, 0.0, 0.0, 0.0, 0.0, 0.0, 0.0, 0.0, 0.0, 0.0, 0.0, 0.0, 0.0, 0.0, 0.0, 0.0, 0.0, 0.0, 0.0, 0.0, 0.0, 0.0, 0.0, 0.0, 0.0, 0.0, 0.0, 0.0, 0.0, 0.0, 0.0, 0.0, 0.0, 0.0, 0.0, 0.0, 0.0, 0.0, 0.0, 0.0, 0.0, 0.0, 0.0, 0.0, 0.0, 0.0, 0.0, 0.0, 0.0, 0.0, 0.0, 0.0, 0.0, 0.0, 0.0, 0.0, 0.0, 0.0, 0.0, 0.0, 0.0, 0.0, 0.0, 0.0, 0.0, 0.0, 0.0, 0.0, 0.0, 0.0, 0.0, 0.0, 0.0, 0.0, 0.0, 0.0, 0.0, 0.0, 0.0, 0.0, 0.0, 0.0, 0.0, 0.0, 0.0, 0.0, 0.0, 0.0, 0.0, 0.0, 0.0, 0.0, 0.0, 0.0, 0.0, 0.0, 0.0, 0.0, 0.0, 0.0, 0.0, 0.0, 0.0, 0.0, 0.0, 0.0, 0.0, 0.0, 0.0, 0.0, 0.0, 0.0, 0.0, 0.0, 0.0, 0.0, 0.0, 0.0, 0.0, 0.0, 0.0, 0.0, 0.0, 0.0, 0.0, 0.0, 0.0, 0.0, 0.0, 0.0, 0.0, 0.0, 0.0, 0.0, 0.0, 0.0, 0.0, 0.0, 0.0, 0.0, 0.0, 0.0, 0.0, 0.0, 0.0, 0.0, 0.0, 0.0, 0.0, 0.0, 0.0, 0.0, 0.0, 0.0, 0.0, 0.0, 0.0, 0.0, 0.0, 0.0, 0.0, 0.0, 0.0, 0.0, 0.0, 0.0, 0.0, 0.0, 0.0, 0.0, 0.0, 0.0, 0.0, 0.0, 0.0, 0.0, 0.0, 0.0, 0.0, 0.0, 0.0, 0.0, 0.0, 0.0, 0.0, 0.0, 0.0, 0.0, 0.0, 0.0, 0.0, 0.0, 0.0, 0.0, 0.0, 0.0, 0.0, 0.0, 0.0, 0.0, 0.0, 0.0, 0.0, 0.0, 0.0, 0.0, 0.0, 0.0, 0.0, 0.0, 0.0, 0.0, 0.0, 0.0, 0.0, 0.0, 0.0, 0.0, 0.0, 0.0, 0.0, 0.0, 0.0, 0.0, 0.0, 0.0, 0.0, 0.0, 0.0, 0.0, 0.0, 0.0, 0.0, 0.0, 0.0, 0.0, 0.0, 0.0, 0.0, 0.0, 0.0, 0.0, 0.0, 0.0, 0.0, 0.0, 0.0, 0.0, 0.0, 0.0, 0.0, 0.0, 0.0, 0.0, 0.0, 0.0, 0.0, 0.0, 0.0, 0.0, 0.0, 0.0, 0.0, 0.0, 0.0, 0.0, 0.0, 0.0, 0.0, 0.0, 0.0, 0.0, 0.0, 0.0, 0.0, 0.0, 0.0, 0.0, 0.0, 0.0, 0.0, 0.0, 0.0, 0.0, 0.0, 0.0, 0.0, 0.0, 0.0, 0.0, 0.0, 0.0, 0.0, 0.0, 0.0, 0.0, 0.0, 0.0, 0.0, 0.0, 0.0, 0.0, 0.0, 0.0, 0.0, 0.0, 0.0, 0.0, 0.0, 0.0, 0.0, 0.0, 0.0, 0.0, 0.0, 0.0, 0.0, 0.0, 0.0, 0.0, 0.0, 0.0, 0.0, 0.0, 0.0, 0.0, 0.0, 0.0, 0.0, 0.0, 0.0, 0.0, 0.0, 0.0, 0.0, 0.0, 0.0, 0.0, 0.0, 0.0, 0.0, 0.0, 0.0, 0.0, 0.0, 0.0, 0.0, 0.0, 0.0, 0.0, 0.0, 0.0, 0.0, 0.0, 0.0, 0.0, 0.0, 0.0, 0.0, 0.0, 0.0, 0.0, 0.0, 0.0, 0.0, 0.0, 0.0, 0.0, 0.0, 0.0, 0.0, 0.0, 0.0, 0.0, 0.0, 0.0, 0.0, 0.0, 0.0, 0.0, 0.0, 0.0, 0.0, 0.0, 0.0, 0.0, 0.0, 0.0, 0.0, 0.0, 0.0, 0.0, 0.0, 0.0, 0.0, 0.0, 0.0, 0.0, 0.0, 0.0, 0.0, 0.0, 0.0, 0.0, 0.0, 0.0, 0.0, 0.0, 0.0, 0.0, 0.0, 0.0, 0.0, 0.0, 0.0, 0.0, 0.0, 0.0, 0.0, 0.0, 0.0, 0.0, 0.0, 0.0, 0.0, 0.0, 0.0, 0.0, 0.0, 0.0, 0.0, 0.0, 0.0, 0.0, 0.0, 0.0, 0.0, 0.0, 0.0, 0.0, 0.0, 0.0, 0.0, 0.0, 0.0, 0.0, 0.0, 0.0, 0.0, 0.0, 0.0, 0.0, 0.0, 0.0, 0.0, 0.0, 0.0, 0.0, 0.0, 0.0, 0.0, 0.0, 0.0, 0.0, 0.0, 0.0, 0.0, 0.0, 0.0, 0.0, 0.0, 0.0, 0.0, 0.0, 0.0, 0.0, 0.0, 0.0, 0.0, 0.0, 0.0, 0.0, 0.0, 0.0, 0.0, 0.0, 0.0, 0.0, 0.0, 0.0, 0.0, 0.0, 0.0, 0.0, 0.0, 0.0, 0.0, 0.0, 0.0, 0.0, 0.0, 0.0, 0.0, 0.0, 0.0, 0.0, 0.0, 0.0, 0.0, 0.0, 0.0, 0.0, 0.0, 0.0, 0.0, 0.0, 0.0, 0.0, 0.0, 0.0, 0.0, 0.0, 0.0, 0.0, 0.0, 0.0, 0.0, 0.0, 0.0, 0.0, 0.0, 0.0, 0.0, 0.0, 0.0, 0.0, 0.0, 0.0, 0.0, 0.0, 0.0, 0.0, 0.0, 0.0, 0.0, 0.0, 0.0, 0.0, 0.0, 0.0, 0.0, 0.0, 0.0, 0.0, 0.0, 0.0, 0.0, 0.0, 0.0, 0.0, 0.0, 0.0, 0.0, 0.0, 0.0, 0.0, 0.0, 0.0, 0.0, 0.0, 0.0, 0.0, 0.0, 0.0, 0.0, 0.0, 0.0, 0.0, 0.0, 0.0, 0.0, 0.0, 0.0, 0.0, 0.0, 0.0, 0.0, 0.0, 0.0, 0.0, 0.0, 0.0, 0.0, 0.0, 0.0, 0.0, 0.0, 0.0, 0.0, 0.0, 0.0, 0.0, 0.0, 0.0, 0.0, 0.0, 0.0, 0.0, 0.0, 0.0, 0.0, 0.0, 0.0, 0.0, 0.0, 0.0, 0.0, 0.0, 0.0, 0.0, 0.0, 0.0, 0.0, 0.0, 0.0, 0.0, 0.0, 0.0, 0.0, 0.0, 0.0, 0.0, 0.0, 0.0, 0.0, 0.0, 0.0, 0.0, 0.0, 0.0, 0.0, 0.0, 0.0, 0.0, 0.0, 0.0, 0.0, 0.0, 0.0, 0.0, 0.0, 0.0, 0.0, 0.0, 0.0, 0.0, 0.0, 0.0, 0.0, 0.0, 0.0, 0.0, 0.0, 0.0, 0.0, 0.0, 0.0, 0.0, 0.0, 0.0, 0.0, 0.0, 0.0, 0.0, 0.0, 0.0, 0.0, 0.0, 0.0, 0.0, 0.0, 0.0, 0.0, 0.0, 0.0, 0.0, 0.0, 0.0, 0.0, 0.0, 0.0, 0.0, 0.0, 0.0, 0.0, 0.0, 0.0, 0.0, 0.0, 0.0, 0.0, 0.0, 0.0, 0.0, 0.0, 0.0, 0.0, 0.0, 0.0, 0.0, 0.0, 0.0, 0.0, 0.0, 0.0, 0.0, 0.0, 0.0, 0.0, 0.0, 0.0, 0.0, 0.0, 0.0, 0.0, 0.0, 0.0, 0.0, 0.0, 0.0, 0.0, 0.0, 0.0, 0.0, 0.0, 0.0, 0.0, 0.0, 0.0, 0.0, 0.0, 0.0, 0.0, 0.0, 0.0, 0.0, 0.0, 0.0, 0.0, 0.0, 0.0, 0.0, 0.0, 0.0, 0.0, 0.0, 0.0, 0.0, 0.0, 0.0, 0.0, 0.0, 0.0, 0.0, 0.0, 0.0, 0.0, 0.0, 0.0, 0.0, 0.0, 0.0, 0.0, 0.0, 0.0, 0.0, 0.0, 0.0, 0.0, 0.0, 0.0, 0.0, 0.0, 0.0, 0.0, 0.0, 0.0, 0.0, 0.0, 0.0, 0.0, 0.0, 0.0, 0.0, 0.0, 0.0, 0.0, 0.0, 0.0, 0.0, 0.0, 0.0, 0.0, 0.0, 0.0, 0.0, 0.0, 0.0, 0.0, 0.0, 0.0, 0.0, 0.0, 0.0, 0.0, 0.0, 0.0, 0.0, 0.0, 0.0, 0.0, 0.0, 0.0, 0.0, 0.0, 0.0, 0.0, 0.0, 0.0, 0.0, 0.0, 0.0, 0.0, 0.0, 0.0, 0.0, 0.0, 0.0, 0.0, 0.0, 0.0, 0.0, 0.0, 0.0, 0.0, 0.0, 0.0, 0.0, 0.0, 0.0, 0.0, 0.0, 0.0, 0.0, 0.0, 0.0, 0.0, 0.0, 0.0, 0.0, 0.0, 0.0, 0.0, 0.0, 0.0, 0.0, 0.0, 0.0, 0.0, 0.0, 0.0, 0.0, 0.0, 0.0, 0.0, 0.0, 0.0, 0.0, 0.0, 0.0, 0.0, 0.0, 0.0, 0.0, 0.0, 0.0, 0.0, 0.0, 0.0, 0.0, 0.0, 0.0, 0.0, 0.0, 0.0, 0.0, 0.0, 0.0, 0.0, 0.0, 0.0, 0.0, 0.0, 0.0, 0.0, 0.0, 0.0, 0.0, 0.0, 0.0, 0.0, 0.0, 0.0, 0.0, 0.0, 0.0, 0.0, 0.0, 0.0, 0.0, 0.0, 0.0, 0.0, 0.0, 0.0, 0.0, 0.0, 0.0, 0.0, 0.0, 0.0, 0.0, 0.0, 0.0, 0.0, 0.0, 0.0, 0.0, 0.0, 0.0, 0.0, 0.0, 0.0, 0.0, 0.0, 0.0, 0.0, 0.0, 0.0, 0.0, 0.0, 0.0, 0.0, 0.0, 0.0, 0.0, 0.0, 0.0, 0.0, 0.0, 0.0, 0.0, 0.0, 0.0, 0.0, 0.0, 0.0, 0.0, 0.0, 0.0, 0.0, 0.0, 0.0, 0.0, 0.0, 0.0, 0.0, 0.0, 0.0, 0.0, 0.0, 0.0, 0.0, 0.0, 0.0, 0.0, 0.0, 0.0, 0.0, 0.0, 0.0, 0.0, 0.0, 0.0, 0.0, 0.0, 0.0, 0.0, 0.0, 0.0, 0.0, 0.0, 0.0, 0.0, 0.0, 0.0, 0.0, 0.0, 0.0, 0.0, 0.0, 0.0, 0.0, 0.0, 0.0, 0.0, 0.0, 0.0, 0.0, 0.0, 0.0, 0.0, 0.0, 0.0, 0.0, 0.0, 0.0, 0.0, 0.0, 0.0, 0.0, 0.0, 0.0, 0.0, 0.0, 0.0, 0.0, 0.0, 0.0, 0.0, 0.0, 0.0, 0.0, 0.0, 0.0, 0.0, 0.0, 0.0, 0.0, 0.0, 0.0, 0.0, 0.0, 0.0, 0.0, 0.0, 0.0, 0.0, 0.0, 0.0, 0.0, 0.0, 0.0, 0.0, 0.0, 0.0, 0.0, 0.0, 0.0, 0.0, 0.0, 0.0, 0.0, 0.0, 0.0, 0.0, 0.0, 0.0, 0.0, 0.0, 0.0, 0.0, 0.0, 0.0, 0.0, 0.0, 0.0, 0.0, 0.0, 0.0, 0.0, 0.0, 0.0, 0.0, 0.0, 0.0, 0.0, 0.0, 0.0, 0.0, 0.0, 0.0, 0.0, 0.0, 0.0, 0.0, 0.0, 0.0, 0.0, 0.0, 0.0, 0.0, 0.0, 0.0, 0.0, 0.0, 0.0, 0.0, 0.0, 0.0, 0.0, 0.0, 0.0, 0.0, 0.0, 0.0, 0.0, 0.0, 0.0, 0.0, 0.0, 0.0, 0.0, 0.0, 0.0, 0.0, 0.0, 0.0, 0.0, 0.0, 0.0, 0.0, 0.0, 0.0, 0.0, 0.0, 0.0, 0.0, 0.0, 0.0, 0.0, 0.0, 0.0, 0.0, 0.0, 0.0, 0.0, 0.0, 0.0, 0.0, 0.0, 0.0, 0.0, 0.0, 0.0, 0.0, 0.0, 0.0, 0.0, 0.0, 0.0, 0.0, 0.0, 0.0, 0.0, 0.0, 0.0, 0.0, 0.0, 0.0, 0.0, 0.0, 0.0, 0.0, 0.0, 0.0, 0.0, 0.0, 0.0, 0.0, 0.0, 0.0, 0.0, 0.0, 0.0, 0.0, 0.0, 0.0, 0.0, 0.0, 0.0, 0.0, 0.0, 0.0, 0.0, 0.0, 0.0, 0.0, 0.0, 0.0, 0.0, 0.0, 0.0, 0.0, 0.0, 0.0, 0.0, 0.0, 0.0, 0.0, 0.0, 0.0, 0.0, 0.0, 0.0, 0.0, 0.0, 0.0, 0.0, 0.0, 0.0, 0.0, 0.0, 0.0, 0.0, 0.0, 0.0, 0.0, 0.0, 0.0, 0.0, 0.0, 0.0, 0.0, 0.0, 0.0, 0.0, 0.0, 0.0, 0.0, 0.0, 0.0, 0.0, 0.0, 0.0, 0.0, 0.0, 0.0, 0.0, 0.0, 0.0, 0.0, 0.0, 0.0, 0.0, 0.0, 0.0, 0.0, 0.0, 0.0, 0.0, 0.0, 0.0, 0.0, 0.0, 0.0, 0.0, 0.0, 0.0, 0.0, 0.0, 0.0, 0.0, 0.0, 0.0, 0.0, 0.0, 0.0, 0.0, 0.0, 0.0, 0.0, 0.0, 0.0, 0.0, 0.0, 0.0, 0.0, 0.0, 0.0, 0.0, 0.0, 0.0, 0.0, 0.0, 0.0, 0.0, 0.0, 0.0, 0.0, 0.0, 0.0, 0.0, 0.0, 0.0, 0.0, 0.0, 0.0, 0.0, 0.0, 0.0, 0.0, 0.0, 0.0, 0.0, 0.0, 0.0, 0.0, 0.0, 0.0, 0.0, 0.0, 0.0, 0.0, 0.0, 0.0, 0.0, 0.0, 0.0, 0.0, 0.0, 0.0, 0.0, 0.0, 0.0, 0.0, 0.0, 0.0, 0.0, 0.0, 0.0, 0.0, 0.0, 0.0, 0.0, 0.0, 0.0, 0.0, 0.0, 0.0, 0.0, 0.0, 0.0, 0.0, 0.0, 0.0, 0.0, 0.0, 0.0, 0.0, 0.0, 0.0, 0.0, 0.0, 0.0, 0.0, 0.0, 0.0, 0.0, 0.0, 0.0, 0.0, 0.0, 0.0, 0.0, 0.0, 0.0, 0.0, 0.0, 0.0, 0.0, 0.0, 0.0, 0.0, 0.0, 0.0, 0.0, 0.0, 0.0, 0.0, 0.0, 0.0, 0.0, 0.0, 0.0, 0.0, 0.0, 0.0, 0.0, 0.0, 0.0, 0.0, 0.0, 0.0, 0.0, 0.0, 0.0, 0.0, 0.0, 0.0, 0.0, 0.0, 0.0, 0.0, 0.0, 0.0, 0.0, 0.0, 0.0, 0.0, 0.0, 0.0, 0.0, 0.0, 0.0, 0.0, 0.0, 0.0, 0.0, 0.0, 0.0, 0.0, 0.0, 0.0, 0.0, 0.0, 0.0, 0.0, 0.0, 0.0, 0.0, 0.0, 0.0, 0.0, 0.0, 0.0, 0.0, 0.0, 0.0, 0.0, 0.0, 0.0, 0.0, 0.0, 0.0, 0.0, 0.0, 0.0, 0.0, 0.0, 0.0, 0.0, 0.0, 0.0, 0.0, 0.0, 0.0, 0.0, 0.0, 0.0, 0.0, 0.0, 0.0, 0.0, 0.0, 0.0, 0.0, 0.0, 0.0, 0.0, 0.0, 0.0, 0.0, 0.0, 0.0, 0.0, 0.0, 0.0, 0.0, 0.0, 0.0, 0.0, 0.0, 0.0, 0.0, 0.0, 0.0, 0.0, 0.0, 0.0, 0.0, 0.0, 0.0, 0.0, 0.0, 0.0, 0.0, 0.0, 0.0, 0.0, 0.0, 0.0, 0.0, 0.0, 0.0, 0.0, 0.0, 0.0, 0.0, 0.0, 0.0, 0.0, 0.0, 0.0, 0.0, 0.0, 0.0, 0.0, 0.0, 0.0, 0.0, 0.0, 0.0, 0.0, 0.0, 0.0, 0.0, 0.0, 0.0, 0.0, 0.0, 0.0, 0.0, 0.0, 0.0, 0.0, 0.0, 0.0, 0.0, 0.0, 0.0, 0.0, 0.0, 0.0, 0.0, 0.0, 0.0, 0.0, 0.0, 0.0, 0.0, 0.0, 0.0, 0.0, 0.0, 0.0, 0.0, 0.0, 0.0, 0.0, 0.0, 0.0, 0.0, 0.0, 0.0, 0.0, 0.0, 0.0, 0.0, 0.0, 0.0, 0.0, 0.0, 0.0, 0.0, 0.0, 0.0, 0.0, 0.0, 0.0, 0.0, 0.0, 0.0, 0.0, 0.0, 0.0, 0.0, 0.0, 0.0, 0.0, 0.0, 0.0, 0.0, 0.0, 0.0, 0.0, 0.0, 0.0, 0.0, 0.0, 0.0, 0.0, 0.0, 0.0, 0.0, 0.0, 0.0, 0.0, 0.0, 0.0, 0.0, 0.0, 0.0, 0.0, 0.0, 0.0, 0.0, 0.0, 0.0, 0.0, 0.0, 0.0, 0.0, 0.0, 0.0, 0.0, 0.0, 0.0, 0.0, 0.0, 0.0, 0.0, 0.0, 0.0, 0.0, 0.0, 0.0, 0.0, 0.0, 0.0, 0.0, 0.0, 0.0, 0.0, 0.0, 0.0, 0.0, 0.0, 0.0, 0.0, 0.0, 0.0, 0.0, 0.0, 0.0, 0.0, 0.0, 0.0, 0.0, 0.0, 0.0, 0.0, 0.0, 0.0, 0.0, 0.0, 0.0, 0.0, 0.0, 0.0, 0.0, 0.0, 0.0, 0.0, 0.0, 0.0, 0.0, 0.0, 0.0, 0.0, 0.0, 0.0, 0.0, 0.0, 0.0, 0.0, 0.0, 0.0, 0.0, 0.0, 0.0, 0.0, 0.0, 0.0, 0.0, 0.0, 0.0, 0.0, 0.0, 0.0, 0.0, 0.0, 0.0, 0.0, 0.0, 0.0, 0.0, 0.0, 0.0, 0.0, 0.0, 0.0, 0.0, 0.0, 0.0, 0.0, 0.0, 0.0, 0.0, 0.0, 0.0, 0.0, 0.0, 0.0, 0.0, 0.0, 0.0, 0.0, 0.0, 0.0, 0.0, 0.0, 0.0, 0.0, 0.0, 0.0, 0.0, 0.0, 0.0, 0.0, 0.0, 0.0, 0.0, 0.0, 0.0, 0.0, 0.0, 0.0, 0.0, 0.0, 0.0, 0.0, 0.0, 0.0, 0.0, 0.0, 0.0, 0.0, 0.0, 0.0, 0.0, 0.0, 0.0, 0.0, 0.0, 0.0, 0.0, 0.0, 0.0, 0.0, 0.0, 0.0, 0.0, 0.0, 0.0, 0.0, 0.0, 0.0, 0.0, 0.0, 0.0, 0.0, 0.0, 0.0, 0.0, 0.0, 0.0, 0.0, 0.0, 0.0, 0.0, 0.0, 0.0, 0.0, 0.0, 0.0, 0.0, 0.0, 0.0, 0.0, 0.0, 0.0, 0.0, 0.0, 0.0, 0.0, 0.0, 0.0, 0.0, 0.0, 0.0, 0.0, 0.0, 0.0, 0.0, 0.0, 0.0, 0.0, 0.0, 0.0, 0.0, 0.0, 0.0, 0.0, 0.0, 0.0, 0.0, 0.0, 0.0, 0.0, 0.0, 0.0, 0.0, 0.0, 0.0, 0.0, 0.0, 0.0, 0.0, 0.0, 0.0, 0.0, 0.0, 0.0, 0.0, 0.0, 0.0, 0.0, 0.0, 0.0, 0.0, 0.0, 0.0, 0.0, 0.0, 0.0, 0.0, 0.0, 0.0, 0.0, 0.0, 0.0, 0.0, 0.0, 0.0, 0.0, 0.0, 0.0, 0.0, 0.0, 0.0, 0.0, 0.0, 0.0, 0.0, 0.0, 0.0, 0.0, 0.0, 0.0, 0.0, 0.0, 0.0, 0.0, 0.0, 0.0, 0.0, 0.0, 0.0, 0.0, 0.0, 0.0, 0.0, 0.0, 0.0, 0.0, 0.0, 0.0, 0.0, 0.0, 0.0, 0.0, 0.0, 0.0, 0.0, 0.0, 0.0, 0.0, 0.0, 0.0, 0.0, 0.0, 0.0, 0.0, 0.0, 0.0, 0.0, 0.0, 0.0, 0.0, 0.0, 0.0, 0.0, 0.0, 0.0, 0.0, 0.0, 0.0, 0.0, 0.0, 0.0, 0.0, 0.0, 0.0, 0.0, 0.0, 0.0, 0.0, 0.0, 0.0, 0.0, 0.0, 0.0, 0.0, 0.0, 0.0, 0.0, 0.0, 0.0, 0.0, 0.0, 0.0, 0.0, 0.0, 0.0, 0.0, 0.0, 0.0, 0.0, 0.0, 0.0, 0.0, 0.0, 0.0, 0.0, 0.0, 0.0, 0.0, 0.0, 0.0, 0.0, 0.0, 0.0, 0.0, 0.0, 0.0, 0.0, 0.0, 0.0, 0.0, 0.0, 0.0, 0.0, 0.0, 0.0, 0.0, 0.0, 0.0, 0.0, 0.0, 0.0, 0.0, 0.0, 0.0, 0.0, 0.0, 0.0, 0.0, 0.0, 0.0, 0.0, 0.0, 0.0, 0.0, 0.0, 0.0, 0.0, 0.0, 0.0, 0.0, 0.0, 0.0, 0.0, 0.0, 0.0, 0.0, 0.0, 0.0, 0.0, 0.0, 0.0, 0.0, 0.0, 0.0, 0.0, 0.0, 0.0, 0.0, 0.0, 0.0, 0.0, 0.0, 0.0, 0.0, 0.0, 0.0, 0.0, 0.0, 0.0, 0.0, 0.0, 0.0, 0.0, 0.0, 0.0, 0.0, 0.0, 0.0, 0.0, 0.0, 0.0, 0.0, 0.0, 0.0, 0.0, 0.0, 0.0, 0.0, 0.0, 0.0, 0.0, 0.0, 0.0, 0.0, 0.0, 0.0, 0.0, 0.0, 0.0, 0.0, 0.0, 0.0, 0.0, 0.0, 0.0, 0.0, 0.0, 0.0, 0.0, 0.0, 0.0, 0.0, 0.0, 0.0, 0.0, 0.0, 0.0, 0.0, 0.0, 0.0, 0.0, 0.0, 0.0, 0.0, 0.0, 0.0, 0.0, 0.0, 0.0, 0.0, 0.0, 0.0, 0.0, 0.0, 0.0, 0.0, 0.0, 0.0, 0.0, 0.0, 0.0, 0.0, 0.0, 0.0, 0.0, 0.0, 0.0, 0.0, 0.0, 0.0, 0.0, 0.0, 0.0, 0.0, 0.0, 0.0, 0.0, 0.0, 0.0, 0.0, 0.0, 0.0, 0.0, 0.0, 0.0, 0.0, 0.0, 0.0, 0.0, 0.0, 0.0, 0.0, 0.0, 0.0, 0.0, 0.0, 0.0, 0.0, 0.0, 0.0, 0.0, 0.0, 0.0, 0.0, 0.0, 0.0, 0.0, 0.0, 0.0, 0.0, 0.0, 0.0, 0.0, 0.0, 0.0, 0.0, 0.0, 0.0, 0.0, 0.0, 0.0, 0.0, 0.0, 0.0, 0.0, 0.0, 0.0, 0.0, 0.0, 0.0, 0.0, 0.0, 0.0, 0.0, 0.0, 0.0, 0.0, 0.0, 0.0, 0.0, 0.0, 0.0, 0.0, 0.0, 0.0, 0.0, 0.0, 0.0, 0.0, 0.0, 0.0, 0.0, 0.0, 0.0, 0.0, 0.0, 0.0, 0.0, 0.0, 0.0, 0.0, 0.0, 0.0, 0.0, 0.0, 0.0, 0.0, 0.0, 0.0, 0.0, 0.0, 0.0, 0.0, 0.0, 0.0, 0.0, 0.0, 0.0, 0.0, 0.0, 0.0, 0.0, 0.0, 0.0, 0.0, 0.0, 0.0, 0.0, 0.0, 0.0, 0.0, 0.0, 0.0, 0.0, 0.0, 0.0, 0.0, 0.0, 0.0, 0.0, 0.0, 0.0, 0.0, 0.0, 0.0, 0.0, 0.0, 0.0, 0.0, 0.0, 0.0, 0.0, 0.0, 0.0, 0.0, 0.0, 0.0, 0.0, 0.0, 0.0, 0.0, 0.0, 0.0, 0.0, 0.0, 0.0, 0.0, 0.0, 0.0, 0.0, 0.0, 0.0, 0.0, 0.0, 0.0, 0.0, 0.0, 0.0, 0.0, 0.0, 0.0, 0.0, 0.0, 0.0, 0.0, 0.0, 0.0, 0.0, 0.0, 0.0, 0.0, 0.0, 0.0, 0.0, 0.0, 0.0, 0.0, 0.0, 0.0, 0.0, 0.0, 0.0, 0.0, 0.0, 0.0, 0.0, 0.0, 0.0, 0.0, 0.0, 0.0, 0.0, 0.0, 0.0, 0.0, 0.0, 0.0, 0.0, 0.0, 0.0, 0.0, 0.0, 0.0, 0.0, 0.0, 0.0, 0.0, 0.0, 0.0, 0.0, 0.0, 0.0, 0.0, 0.0, 0.0, 0.0, 0.0, 0.0, 0.0, 0.0, 0.0, 0.0, 0.0, 0.0, 0.0, 0.0, 0.0, 0.0, 0.0, 0.0, 0.0, 0.0, 0.0, 0.0, 0.0, 0.0, 0.0, 0.0, 0.0, 0.0, 0.0, 0.0, 0.0, 0.0, 0.0, 0.0, 0.0, 0.0, 0.0, 0.0, 0.0, 0.0, 0.0, 0.0, 0.0, 0.0, 0.0, 0.0, 0.0, 0.0, 0.0, 0.0, 0.0, 0.0, 0.0, 0.0, 0.0, 0.0, 0.0, 0.0, 0.0, 0.0, 0.0, 0.0, 0.0, 0.0, 0.0, 0.0, 0.0, 0.0, 0.0, 0.0, 0.0, 0.0, 0.0, 0.0, 0.0, 0.0, 0.0, 0.0, 0.0, 0.0, 0.0, 0.0, 0.0, 0.0, 0.0, 0.0, 0.0, 0.0, 0.0, 0.0, 0.0, 0.0, 0.0, 0.0, 0.0, 0.0, 0.0, 0.0, 0.0, 0.0, 0.0, 0.0, 0.0, 0.0, 0.0, 0.0, 0.0, 0.0, 0.0, 0.0, 0.0, 0.0, 0.0, 0.0, 0.0, 0.0, 0.0, 0.0, 0.0, 0.0, 0.0, 0.0, 0.0, 0.0, 0.0, 0.0, 0.0, 0.0, 0.0, 0.0, 0.0, 0.0, 0.0, 0.0, 0.0, 0.0, 0.0, 0.0, 0.0, 0.0, 0.0, 0.0, 0.0, 0.0, 0.0, 0.0, 0.0, 0.0, 0.0, 0.0, 0.0, 0.0, 0.0, 0.0, 0.0, 0.0, 0.0, 0.0, 0.0, 0.0, 0.0, 0.0, 0.0, 0.0, 0.0, 0.0, 0.0, 0.0, 0.0, 0.0, 0.0, 0.0, 0.0, 0.0, 0.0, 0.0, 0.0, 0.0, 0.0, 0.0, 0.0, 0.0, 0.0, 0.0, 0.0, 0.0, 0.0, 0.0, 0.0, 0.0, 0.0, 0.0, 0.0, 0.0, 0.0, 0.0, 0.0, 0.0, 0.0, 0.0, 0.0, 0.0, 0.0, 0.0, 0.0, 0.0, 0.0, 0.0, 0.0, 0.0, 0.0, 0.0, 0.0, 0.0, 0.0, 0.0, 0.0, 0.0, 0.0, 0.0, 0.0, 0.0, 0.0, 0.0, 0.0, 0.0, 0.0, 0.0, 0.0, 0.0, 0.0, 0.0, 0.0, 0.0, 0.0, 0.0, 0.0, 0.0, 0.0, 0.0, 0.0, 0.0, 0.0, 0.0, 0.0, 0.0, 0.0, 0.0, 0.0, 0.0, 0.0, 0.0, 0.0, 0.0, 0.0, 0.0, 0.0, 0.0, 0.0, 0.0, 0.0, 0.0, 0.0, 0.0, 0.0, 0.0, 0.0, 0.0, 0.0, 0.0, 0.0, 0.0, 0.0, 0.0, 0.0, 0.0, 0.0, 0.0, 0.0, 0.0, 0.0, 0.0, 0.0, 0.0, 0.0, 0.0, 0.0, 0.0, 0.0, 0.0, 0.0, 0.0, 0.0, 0.0, 0.0, 0.0, 0.0, 0.0, 0.0, 0.0, 0.0, 0.0, 0.0, 0.0, 0.0, 0.0, 0.0, 0.0, 0.0, 0.0, 0.0, 0.0, 0.0, 0.0, 0.0, 0.0, 0.0, 0.0, 0.0, 0.0, 0.0, 0.0, 0.0, 0.0, 0.0, 0.0, 0.0, 0.0, 0.0, 0.0, 0.0, 0.0, 0.0, 0.0, 0.0, 0.0, 0.0, 0.0, 0.0, 0.0, 0.0, 0.0, 0.0, 0.0, 0.0, 0.0, 0.0, 0.0, 0.0, 0.0, 0.0, 0.0, 0.0, 0.0, 0.0, 0.0, 0.0, 0.0, 0.0, 0.0, 0.0, 0.0, 0.0, 0.0, 0.0, 0.0, 0.0, 0.0, 0.0, 0.0, 0.0, 0.0, 0.0, 0.0, 0.0, 0.0, 0.0, 0.0, 0.0, 0.0, 0.0, 0.0, 0.0, 0.0, 0.0, 0.0, 0.0, 0.0, 0.0, 0.0, 0.0, 0.0, 0.0, 0.0, 0.0, 0.0, 0.0, 0.0, 0.0, 0.0, 0.0, 0.0, 0.0, 0.0, 0.0, 0.0, 0.0, 0.0, 0.0, 0.0, 0.0, 0.0, 0.0, 0.0, 0.0, 0.0, 0.0, 0.0, 0.0, 0.0, 0.0, 0.0, 0.0, 0.0, 0.0, 0.0, 0.0, 0.0, 0.0, 0.0, 0.0, 0.0, 0.0, 0.0, 0.0, 0.0, 0.0, 0.0, 0.0, 0.0, 0.0, 0.0, 0.0, 0.0, 0.0, 0.0, 0.0, 0.0, 0.0, 0.0, 0.0, 0.0, 0.0, 0.0, 0.0, 0.0, 0.0, 0.0, 0.0, 0.0, 0.0, 0.0, 0.0, 0.0, 0.0, 0.0, 0.0, 0.0, 0.0, 0.0, 0.0, 0.0, 0.0, 0.0, 0.0, 0.0, 0.0, 0.0, 0.0, 0.0, 0.0, 0.0, 0.0, 0.0, 0.0, 0.0, 0.0, 0.0, 0.0, 0.0, 0.0, 0.0, 0.0, 0.0, 0.0, 0.0, 0.0, 0.0, 0.0, 0.0, 0.0, 0.0, 0.0, 0.0, 0.0, 0.0, 0.0, 0.0, 0.0, 0.0, 0.0, 0.0, 0.0, 0.0, 0.0, 0.0, 0.0, 0.0, 0.0, 0.0, 0.0, 0.0, 0.0, 0.0, 0.0, 0.0, 0.0, 0.0, 0.0, 0.0, 0.0, 0.0, 0.0, 0.0, 0.0, 0.0, 0.0, 0.0, 0.0, 0.0, 0.0, 0.0, 0.0, 0.0, 0.0, 0.0, 0.0, 0.0, 0.0, 0.0, 0.0, 0.0, 0.0, 0.0, 0.0, 0.0, 0.0, 0.0, 0.0, 0.0, 0.0, 0.0, 0.0, 0.0, 0.0, 0.0, 0.0, 0.0, 0.0, 0.0, 0.0, 0.0, 0.0, 0.0, 0.0, 0.0, 0.0, 0.0, 0.0, 0.0, 0.0, 0.0, 0.0, 0.0, 0.0, 0.0, 0.0, 0.0, 0.0, 0.0, 0.0, 0.0, 0.0, 0.0, 0.0, 0.0, 0.0, 0.0, 0.0, 0.0, 0.0, 0.0, 0.0, 0.0, 0.0, 0.0, 0.0, 0.0, 0.0, 0.0, 0.0, 0.0, 0.0, 0.0, 0.0, 0.0, 0.0, 0.0, 0.0, 0.0, 0.0, 0.0, 0.0, 0.0, 0.0, 0.0, 0.0, 0.0, 0.0, 0.0, 0.0, 0.0, 0.0, 0.0, 0.0, 0.0, 0.0, 0.0, 0.0, 0.0, 0.0, 0.0, 0.0, 0.0, 0.0, 0.0, 0.0, 0.0, 0.0, 0.0, 0.0, 0.0, 0.0, 0.0, 0.0, 0.0, 0.0, 0.0, 0.0, 0.0, 0.0, 0.0, 0.0, 0.0, 0.0, 0.0, 0.0, 0.0, 0.0, 0.0, 0.0, 0.0, 0.0, 0.0, 0.0, 0.0, 0.0, 0.0, 0.0, 0.0, 0.0, 0.0, 0.0, 0.0, 0.0, 0.0, 0.0, 0.0, 0.0, 0.0, 0.0, 0.0, 0.0, 0.0, 0.0, 0.0, 0.0, 0.0, 0.0, 0.0, 0.0, 0.0, 0.0, 0.0, 0.0, 0.0, 0.0, 0.0, 0.0, 0.0, 0.0, 0.0, 0.0, 0.0, 0.0, 0.0, 0.0, 0.0, 0.0, 0.0, 0.0, 0.0, 0.0, 0.0, 0.0, 0.0, 0.0, 0.0, 0.0, 0.0, 0.0, 0.0, 0.0, 0.0, 0.0, 0.0, 0.0, 0.0, 0.0, 0.0, 0.0, 0.0, 0.0, 0.0, 0.0, 0.0, 0.0, 0.0, 0.0, 0.0, 0.0, 0.0, 0.0, 0.0, 0.0, 0.0, 0.0, 0.0, 0.0, 0.0, 0.0, 0.0, 0.0, 0.0, 0.0, 0.0, 0.0, 0.0, 0.0, 0.0, 0.0, 0.0, 0.0, 0.0, 0.0, 0.0, 0.0, 0.0, 0.0, 0.0, 0.0, 0.0, 0.0, 0.0, 0.0, 0.0, 0.0, 0.0, 0.0, 0.0, 0.0, 0.0, 0.0, 0.0, 0.0, 0.0, 0.0, 0.0, 0.0, 0.0, 0.0, 0.0, 0.0, 0.0, 0.0, 0.0, 0.0, 0.0, 0.0, 0.0, 0.0, 0.0, 0.0, 0.0, 0.0, 0.0, 0.0, 0.0, 0.0, 0.0, 0.0, 0.0, 0.0, 0.0, 0.0, 0.0, 0.0, 0.0, 0.0, 0.0, 0.0, 0.0, 0.0, 0.0, 0.0, 0.0, 0.0, 0.0, 0.0, 0.0, 0.0, 0.0, 0.0, 0.0, 0.0, 0.0, 0.0, 0.0, 0.0, 0.0, 0.0, 0.0, 0.0, 0.0, 0.0, 0.0, 0.0, 0.0, 0.0, 0.0, 0.0, 0.0, 0.0, 0.0, 0.0, 0.0, 0.0, 0.0, 0.0, 0.0, 0.0, 0.0, 0.0, 0.0, 0.0, 0.0, 0.0, 0.0, 0.0, 0.0, 0.0, 0.0, 0.0, 0.0, 0.0, 0.0, 0.0, 0.0, 0.0, 0.0, 0.0, 0.0, 0.0, 0.0, 0.0, 0.0, 0.0, 0.0, 0.0, 0.0, 0.0, 0.0, 0.0, 0.0, 0.0, 0.0, 0.0, 0.0, 0.0, 0.0, 0.0, 0.0, 0.0, 0.0, 0.0, 0.0, 0.0, 0.0, 0.0, 0.0, 0.0, 0.0, 0.0, 0.0, 0.0, 0.0, 0.0, 0.0, 0.0, 0.0, 0.0, 0.0, 0.0, 0.0, 0.0, 0.0, 0.0, 0.0, 0.0, 0.0, 0.0, 0.0, 0.0, 0.0, 0.0, 0.0, 0.0, 0.0, 0.0, 0.0, 0.0, 0.0, 0.0, 0.0, 0.0, 0.0, 0.0, 0.0, 0.0, 0.0, 0.0, 0.0, 0.0, 0.0, 0.0, 0.0, 0.0, 0.0, 0.0, 0.0, 0.0, 0.0, 0.0, 0.0, 0.0, 0.0, 0.0, 0.0, 0.0, 0.0, 0.0, 0.0, 0.0, 0.0, 0.0, 0.0, 0.0, 0.0, 0.0, 0.0, 0.0, 0.0, 0.0, 0.0, 0.0, 0.0, 0.0, 0.0, 0.0, 0.0, 0.0, 0.0, 0.0, 0.0, 0.0, 0.0, 0.0, 0.0, 0.0, 0.0, 0.0, 0.0, 0.0, 0.0, 0.0, 0.0, 0.0, 0.0, 0.0, 0.0, 0.0, 0.0, 0.0, 0.0, 0.0, 0.0, 0.0, 0.0, 0.0, 0.0, 0.0, 0.0, 0.0, 0.0, 0.0, 0.0, 0.0, 0.0, 0.0, 0.0, 0.0, 0.0, 0.0, 0.0, 0.0, 0.0, 0.0, 0.0, 0.0, 0.0, 0.0, 0.0, 0.0, 0.0, 0.0, 0.0, 0.0, 0.0, 0.0, 0.0, 0.0, 0.0, 0.0, 0.0, 0.0, 0.0, 0.0, 0.0, 0.0, 0.0, 0.0, 0.0, 0.0, 0.0, 0.0, 0.0, 0.0, 0.0, 0.0, 0.0, 0.0, 0.0, 0.0, 0.0, 0.0, 0.0, 0.0, 0.0, 0.0, 0.0, 0.0, 0.0, 0.0, 0.0, 0.0, 0.0, 0.0, 0.0, 0.0, 0.0, 0.0, 0.0, 0.0, 0.0, 0.0, 0.0, 0.0, 0.0, 0.0, 0.0, 0.0, 0.0, 0.0, 0.0, 0.0, 0.0, 0.0, 0.0, 0.0, 0.0, 0.0, 0.0, 0.0, 0.0, 0.0, 0.0, 0.0, 0.0, 0.0, 0.0, 0.0, 0.0, 0.0, 0.0, 0.0, 0.0, 0.0, 0.0, 0.0, 0.0, 0.0, 0.0, 0.0, 0.0, 0.0, 0.0, 0.0, 0.0, 0.0, 0.0, 0.0, 0.0, 0.0, 0.0, 0.0, 0.0, 0.0, 0.0, 0.0, 0.0, 0.0, 0.0, 0.0, 0.0, 0.0, 0.0, 0.0, 0.0, 0.0, 0.0, 0.0, 0.0, 0.0, 0.0, 0.0, 0.0, 0.0, 0.0, 0.0, 0.0, 0.0, 0.0, 0.0, 0.0, 0.0, 0.0, 0.0, 0.0, 0.0, 0.0, 0.0, 0.0, 0.0, 0.0, 0.0, 0.0, 0.0, 0.0, 0.0, 0.0, 0.0, 0.0, 0.0, 0.0, 0.0, 0.0, 0.0, 0.0, 0.0, 0.0, 0.0, 0.0, 0.0, 0.0, 0.0, 0.0, 0.0, 0.0, 0.0, 0.0, 0.0, 0.0, 0.0, 0.0, 0.0, 0.0, 0.0, 0.0, 0.0, 0.0, 0.0, 0.0, 0.0, 0.0, 0.0, 0.0, 0.0, 0.0, 0.0, 0.0, 0.0, 0.0, 0.0, 0.0, 0.0, 0.0, 0.0, 0.0, 0.0, 0.0, 0.0, 0.0, 0.0, 0.0, 0.0, 0.0, 0.0, 0.0, 0.0, 0.0, 0.0, 0.0, 0.0, 0.0, 0.0, 0.0, 0.0, 0.0, 0.0, 0.0, 0.0, 0.0, 0.0, 0.0, 0.0, 0.0, 0.0, 0.0, 0.0, 0.0, 0.0, 0.0, 0.0, 0.0, 0.0, 0.0, 0.0, 0.0, 0.0, 0.0, 0.0, 0.0, 0.0, 0.0, 0.0, 0.0, 0.0, 0.0, 0.0, 0.0, 0.0, 0.0, 0.0, 0.0, 0.0, 0.0, 0.0, 0.0, 0.0, 0.0, 0.0, 0.0, 0.0, 0.0, 0.0, 0.0, 0.0, 0.0, 0.0, 0.0, 0.0, 0.0, 0.0, 0.0, 0.0, 0.0, 0.0, 0.0, 0.0, 0.0, 0.0, 0.0, 0.0, 0.0, 0.0, 0.0, 0.0, 0.0, 0.0, 0.0, 0.0, 0.0, 0.0, 0.0, 0.0, 0.0, 0.0, 0.0, 0.0, 0.0, 0.0, 0.0, 0.0, 0.0, 0.0, 0.0, 0.0, 0.0, 0.0, 0.0, 0.0, 0.0, 0.0, 0.0, 0.0, 0.0, 0.0, 0.0, 0.0, 0.0, 0.0, 0.0, 0.0, 0.0, 0.0, 0.0, 0.0, 0.0, 0.0, 0.0, 0.0, 0.0, 0.0, 0.0, 0.0, 0.0, 0.0, 0.0, 0.0, 0.0, 0.0, 0.0, 0.0, 0.0, 0.0, 0.0, 0.0, 0.0, 0.0, 0.0, 0.0, 0.0, 0.0, 0.0, 0.0, 0.0, 0.0, 0.0, 0.0, 0.0, 0.0, 0.0, 0.0, 0.0, 0.0, 0.0, 0.0, 0.0, 0.0, 0.0, 0.0, 0.0, 0.0, 0.0, 0.0, 0.0, 0.0, 0.0, 0.0, 0.0, 0.0, 0.0, 0.0, 0.0, 0.0, 0.0, 0.0, 0.0, 0.0, 0.0, 0.0, 0.0, 0.0, 0.0, 0.0, 0.0, 0.0, 0.0, 0.0, 0.0, 0.0, 0.0, 0.0, 0.0, 0.0, 0.0, 0.0, 0.0, 0.0, 0.0, 0.0, 0.0, 0.0, 0.0, 0.0, 0.0, 0.0, 0.0, 0.0, 0.0, 0.0, 0.0, 0.0, 0.0, 0.0, 0.0, 0.0, 0.0, 0.0, 0.0, 0.0, 0.0, 0.0, 0.0, 0.0, 0.0, 0.0, 0.0, 0.0, 0.0, 0.0, 0.0, 0.0, 0.0, 0.0, 0.0, 0.0, 0.0, 0.0, 0.0, 0.0, 0.0, 0.0, 0.0, 0.0, 0.0, 0.0, 0.0, 0.0, 0.0, 0.0, 0.0, 0.0, 0.0, 0.0, 0.0, 0.0, 0.0, 0.0, 0.0, 0.0, 0.0, 0.0, 0.0, 0.0, 0.0, 0.0, 0.0, 0.0, 0.0, 0.0, 0.0, 0.0, 0.0, 0.0, 0.0, 0.0, 0.0, 0.0, 0.0, 0.0, 0.0, 0.0, 0.0, 0.0, 0.0, 0.0, 0.0, 0.0, 0.0, 0.0, 0.0, 0.0, 0.0, 0.0, 0.0, 0.0, 0.0, 0.0, 0.0, 0.0, 0.0, 0.0, 0.0, 0.0, 0.0, 0.0, 0.0, 0.0, 0.0, 0.0, 0.0, 0.0, 0.0, 0.0, 0.0, 0.0, 0.0, 0.0, 0.0, 0.0, 0.0, 0.0, 0.0, 0.0, 0.0, 0.0, 0.0, 0.0, 0.0, 0.0, 0.0, 0.0, 0.0, 0.0, 0.0, 0.0, 0.0, 0.0, 0.0, 0.0, 0.0, 0.0, 0.0, 0.0, 0.0, 0.0, 0.0, 0.0, 0.0, 0.0, 0.0, 0.0, 0.0, 0.0, 0.0, 0.0, 0.0, 0.0, 0.0, 0.0, 0.0, 0.0, 0.0, 0.0, 0.0, 0.0, 0.0, 0.0, 0.0, 0.0, 0.0, 0.0, 0.0, 0.0, 0.0, 0.0, 0.0, 0.0])
me_circle.materials.append(mat_top)
me_circle.materials.append(mat_glowing)
me_circle.materials.append(mat_base)
me_circle.use_remesh_fix_poles = True
me_circle.use_remesh_preserve_attributes = False
me_circle.use_mirror_vertex_groups = False
me_circle.update()

# ---- objects
ob_circle = bpy.data.objects.new('Circle', me_circle)

# ---- transforms, parenting, visibility, modifiers, constraints
ob_circle.location = (0.0, 0.0, 0.2787)
ob_circle.lineart.crease_threshold = 0.0

# ---- collection membership
col_collection.objects.link(ob_circle)

# ---- scene / render settings (as saved in the file)
scene.frame_start = 1; scene.frame_end = 250; scene.frame_set(1)
scene.render.engine = 'BLENDER_EEVEE_NEXT'
scene.cycles.use_denoising = False
scene.cycles.samples = 128
scene.cycles.sampling_pattern = 'TABULATED_SOBOL'
scene.cycles.use_adaptive_sampling = False
scene.cycles.use_light_tree = False
scene.view_settings.view_transform = 'Filmic'
bpy.context.view_layer.update()

# ---- added for rendering (the .blend has no active camera and no usable light): camera, sun
cam_auto = bpy.data.cameras.new('AutoCamera')
cam_auto.lens = 50.0
cam_auto.sensor_width = 36.0
cam_auto.clip_end = 1000.0
ob_auto_camera = bpy.data.objects.new('AutoCamera', cam_auto)
scene.collection.objects.link(ob_auto_camera)
ob_auto_camera.location = (4.93928, -5.92714, 4.22044)
ob_auto_camera.rotation_euler = (1.09748, -7.21219e-08, 0.694738)
scene.camera = ob_auto_camera
light_auto_sun = bpy.data.lights.new('AutoSun', 'SUN')
light_auto_sun.energy = 3.0
light_auto_sun.angle = 0.0523599
ob_auto_sun = bpy.data.objects.new('AutoSun', light_auto_sun)
scene.collection.objects.link(ob_auto_sun)
ob_auto_sun.rotation_euler = (0.872665, 0.174533, 0.523599)
bpy.context.view_layer.update()
